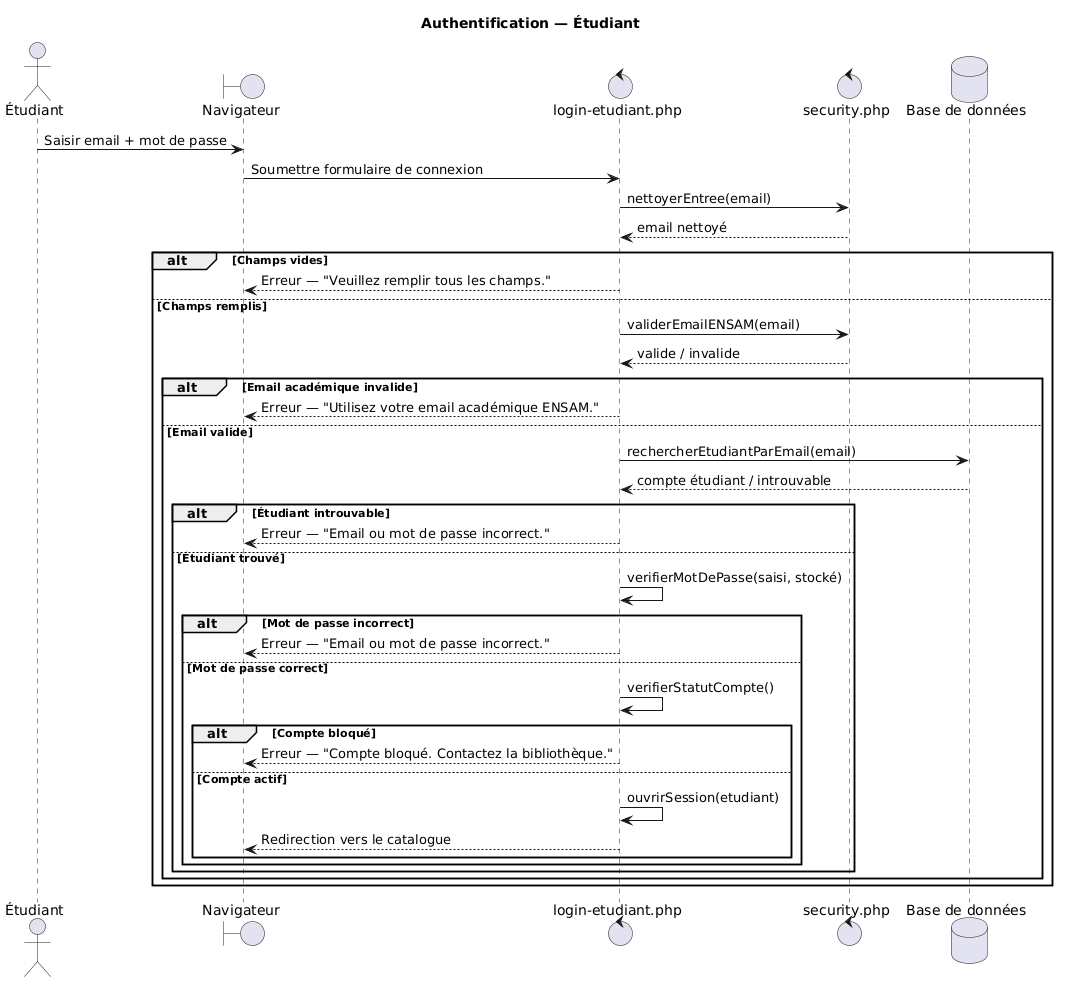

The diagram above was rendered by PlantUML. Its source (embedded in the PNG):
@startuml
title Authentification — Étudiant

actor "Étudiant" as Etudiant
boundary "Navigateur" as Browser
control "login-etudiant.php" as Login
control "security.php" as Security
database "Base de données" as DB

Etudiant -> Browser : Saisir email + mot de passe
Browser -> Login : Soumettre formulaire de connexion

Login -> Security : nettoyerEntree(email)
Security --> Login : email nettoyé

alt Champs vides
    Login --> Browser : Erreur — "Veuillez remplir tous les champs."

else Champs remplis
    Login -> Security : validerEmailENSAM(email)
    Security --> Login : valide / invalide

    alt Email académique invalide
        Login --> Browser : Erreur — "Utilisez votre email académique ENSAM."

    else Email valide
        Login -> DB : rechercherEtudiantParEmail(email)
        DB --> Login : compte étudiant / introuvable

        alt Étudiant introuvable
            Login --> Browser : Erreur — "Email ou mot de passe incorrect."

        else Étudiant trouvé
            Login -> Login : verifierMotDePasse(saisi, stocké)

            alt Mot de passe incorrect
                Login --> Browser : Erreur — "Email ou mot de passe incorrect."

            else Mot de passe correct
                Login -> Login : verifierStatutCompte()

                alt Compte bloqué
                    Login --> Browser : Erreur — "Compte bloqué. Contactez la bibliothèque."

                else Compte actif
                    Login -> Login : ouvrirSession(etudiant)
                    Login --> Browser : Redirection vers le catalogue
                end
            end
        end
    end
end
@enduml